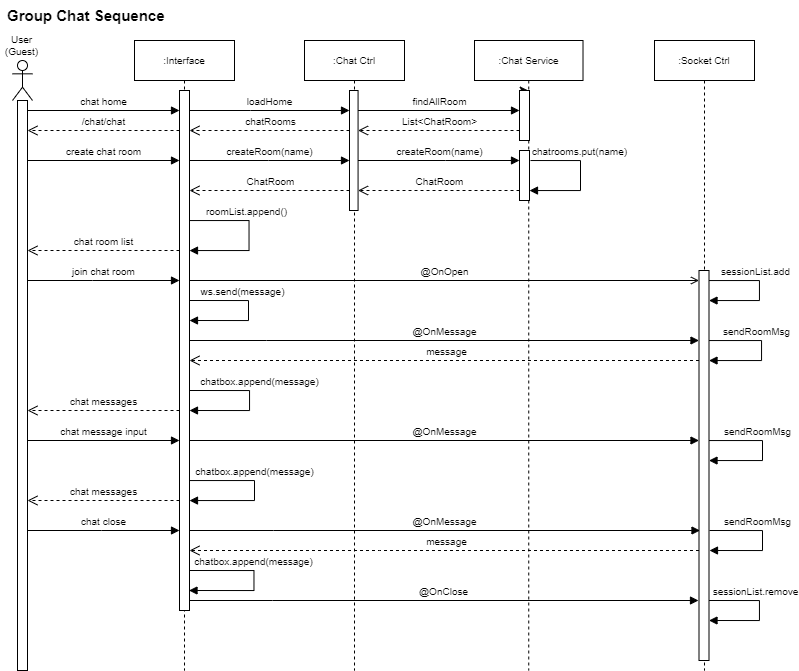

The diagram above was exported from draw.io. Its source (the exported page's mxGraphModel, read from the mxfile embedded in the PNG):
<mxGraphModel dx="1509" dy="859" grid="1" gridSize="10" guides="1" tooltips="1" connect="1" arrows="1" fold="1" page="1" pageScale="1" pageWidth="827" pageHeight="1169" math="0" shadow="0">
  <root>
    <mxCell id="0" />
    <mxCell id="1" parent="0" />
    <object label="" id="2">
      <mxCell style="shape=umlLifeline;perimeter=lifelinePerimeter;whiteSpace=wrap;html=1;container=1;dropTarget=0;collapsible=0;recursiveResize=0;outlineConnect=0;portConstraint=eastwest;newEdgeStyle={&quot;edgeStyle&quot;:&quot;elbowEdgeStyle&quot;,&quot;elbow&quot;:&quot;vertical&quot;,&quot;curved&quot;:0,&quot;rounded&quot;:0};participant=umlActor;fontSize=10;" vertex="1" parent="1">
        <mxGeometry x="33" y="3590" width="20" height="610" as="geometry" />
      </mxCell>
    </object>
    <mxCell id="3" value="" style="html=1;points=[];perimeter=orthogonalPerimeter;outlineConnect=0;targetShapes=umlLifeline;portConstraint=eastwest;newEdgeStyle={&quot;edgeStyle&quot;:&quot;elbowEdgeStyle&quot;,&quot;elbow&quot;:&quot;vertical&quot;,&quot;curved&quot;:0,&quot;rounded&quot;:0};fontSize=10;" vertex="1" parent="2">
      <mxGeometry x="5" y="40" width="10" height="570" as="geometry" />
    </mxCell>
    <mxCell id="4" value=":Interface" style="shape=umlLifeline;perimeter=lifelinePerimeter;whiteSpace=wrap;html=1;container=1;dropTarget=0;collapsible=0;recursiveResize=0;outlineConnect=0;portConstraint=eastwest;newEdgeStyle={&quot;edgeStyle&quot;:&quot;elbowEdgeStyle&quot;,&quot;elbow&quot;:&quot;vertical&quot;,&quot;curved&quot;:0,&quot;rounded&quot;:0};fontSize=10;" vertex="1" parent="1">
      <mxGeometry x="155" y="3570" width="100" height="630" as="geometry" />
    </mxCell>
    <mxCell id="5" value="" style="html=1;points=[];perimeter=orthogonalPerimeter;outlineConnect=0;targetShapes=umlLifeline;portConstraint=eastwest;newEdgeStyle={&quot;edgeStyle&quot;:&quot;elbowEdgeStyle&quot;,&quot;elbow&quot;:&quot;vertical&quot;,&quot;curved&quot;:0,&quot;rounded&quot;:0};fontSize=10;" vertex="1" parent="4">
      <mxGeometry x="45" y="50" width="10" height="520" as="geometry" />
    </mxCell>
    <mxCell id="6" value="roomList.append()" style="html=1;verticalAlign=bottom;endArrow=block;edgeStyle=orthogonalEdgeStyle;elbow=vertical;rounded=0;fontSize=10;" edge="1" parent="4" source="5" target="5">
      <mxGeometry x="-0.2367" width="80" relative="1" as="geometry">
        <mxPoint x="64.02000000000001" y="180.00448275862072" as="sourcePoint" />
        <mxPoint x="63.02000000000001" y="209.9699999999998" as="targetPoint" />
        <Array as="points">
          <mxPoint x="114.5" y="180" />
          <mxPoint x="114.5" y="210" />
        </Array>
        <mxPoint as="offset" />
      </mxGeometry>
    </mxCell>
    <mxCell id="7" value="chatbox.append(message)" style="html=1;verticalAlign=bottom;endArrow=block;edgeStyle=orthogonalEdgeStyle;elbow=vertical;rounded=0;fontSize=10;" edge="1" parent="4">
      <mxGeometry x="-0.1429" y="10" width="80" relative="1" as="geometry">
        <mxPoint x="55" y="350" as="sourcePoint" />
        <mxPoint x="55" y="370" as="targetPoint" />
        <Array as="points">
          <mxPoint x="115" y="350" />
          <mxPoint x="115" y="370" />
        </Array>
        <mxPoint as="offset" />
      </mxGeometry>
    </mxCell>
    <mxCell id="8" value="chatbox.append(message)" style="html=1;verticalAlign=bottom;endArrow=block;edgeStyle=orthogonalEdgeStyle;elbow=vertical;rounded=0;fontSize=10;" edge="1" parent="4" source="5" target="5">
      <mxGeometry x="-0.1333" width="80" relative="1" as="geometry">
        <mxPoint x="59.97999999999999" y="440" as="sourcePoint" />
        <mxPoint x="59.97999999999999" y="460" as="targetPoint" />
        <Array as="points">
          <mxPoint x="120" y="440" />
          <mxPoint x="120" y="460" />
        </Array>
        <mxPoint as="offset" />
      </mxGeometry>
    </mxCell>
    <mxCell id="9" value="User&lt;br style=&quot;font-size: 10px;&quot;&gt;(Guest)" style="text;html=1;strokeColor=none;fillColor=none;align=center;verticalAlign=middle;whiteSpace=wrap;rounded=0;fontSize=10;" vertex="1" parent="1">
      <mxGeometry x="20.5" y="3560" width="45" height="30" as="geometry" />
    </mxCell>
    <mxCell id="10" value="chat home" style="html=1;verticalAlign=bottom;endArrow=block;edgeStyle=elbowEdgeStyle;elbow=vertical;curved=0;rounded=0;fontSize=10;" edge="1" source="3" target="5" parent="1">
      <mxGeometry width="80" relative="1" as="geometry">
        <mxPoint x="53" y="3640.0003448275866" as="sourcePoint" />
        <mxPoint x="233" y="3640.310344827586" as="targetPoint" />
        <Array as="points">
          <mxPoint x="102.5" y="3640" />
        </Array>
      </mxGeometry>
    </mxCell>
    <mxCell id="11" value="findAllRoom" style="html=1;verticalAlign=bottom;endArrow=block;edgeStyle=elbowEdgeStyle;elbow=vertical;curved=0;rounded=0;fontSize=10;" edge="1" source="20" target="14" parent="1">
      <mxGeometry width="80" relative="1" as="geometry">
        <mxPoint x="415.5" y="3645" as="sourcePoint" />
        <mxPoint x="530.0000000000002" y="3650.0666666666675" as="targetPoint" />
        <Array as="points">
          <mxPoint x="455.5" y="3640" />
        </Array>
      </mxGeometry>
    </mxCell>
    <mxCell id="12" value=":Chat Service" style="shape=umlLifeline;perimeter=lifelinePerimeter;whiteSpace=wrap;html=1;container=1;dropTarget=0;collapsible=0;recursiveResize=0;outlineConnect=0;portConstraint=eastwest;newEdgeStyle={&quot;edgeStyle&quot;:&quot;elbowEdgeStyle&quot;,&quot;elbow&quot;:&quot;vertical&quot;,&quot;curved&quot;:0,&quot;rounded&quot;:0};fontSize=10;" vertex="1" parent="1">
      <mxGeometry x="495" y="3570" width="108.51" height="630" as="geometry" />
    </mxCell>
    <mxCell id="13" style="edgeStyle=elbowEdgeStyle;rounded=0;orthogonalLoop=1;jettySize=auto;html=1;elbow=vertical;curved=0;" edge="1" parent="12" target="12">
      <mxGeometry relative="1" as="geometry">
        <mxPoint x="50" y="50" as="sourcePoint" />
      </mxGeometry>
    </mxCell>
    <mxCell id="14" value="" style="html=1;points=[];perimeter=orthogonalPerimeter;outlineConnect=0;targetShapes=umlLifeline;portConstraint=eastwest;newEdgeStyle={&quot;edgeStyle&quot;:&quot;elbowEdgeStyle&quot;,&quot;elbow&quot;:&quot;vertical&quot;,&quot;curved&quot;:0,&quot;rounded&quot;:0};fontSize=10;" vertex="1" parent="12">
      <mxGeometry x="45" y="50" width="10" height="50" as="geometry" />
    </mxCell>
    <mxCell id="15" value="" style="html=1;points=[];perimeter=orthogonalPerimeter;outlineConnect=0;targetShapes=umlLifeline;portConstraint=eastwest;newEdgeStyle={&quot;edgeStyle&quot;:&quot;elbowEdgeStyle&quot;,&quot;elbow&quot;:&quot;vertical&quot;,&quot;curved&quot;:0,&quot;rounded&quot;:0};fontSize=10;" vertex="1" parent="12">
      <mxGeometry x="45" y="110" width="10" height="50" as="geometry" />
    </mxCell>
    <mxCell id="16" value="chatrooms.put(name)" style="html=1;verticalAlign=bottom;endArrow=block;edgeStyle=orthogonalEdgeStyle;elbow=vertical;rounded=0;fontSize=10;" edge="1" parent="12" target="15">
      <mxGeometry x="-0.2367" width="80" relative="1" as="geometry">
        <mxPoint x="56" y="120.03448275862092" as="sourcePoint" />
        <mxPoint x="56" y="140.03448275862092" as="targetPoint" />
        <Array as="points">
          <mxPoint x="106" y="120" />
          <mxPoint x="106" y="150" />
        </Array>
        <mxPoint as="offset" />
      </mxGeometry>
    </mxCell>
    <mxCell id="17" value="Group Chat Sequence" style="text;html=1;strokeColor=none;fillColor=none;align=left;verticalAlign=middle;whiteSpace=wrap;rounded=0;fontSize=15;fontStyle=1" vertex="1" parent="1">
      <mxGeometry x="26" y="3530" width="292" height="30" as="geometry" />
    </mxCell>
    <mxCell id="18" value="List&amp;lt;ChatRoom&amp;gt;" style="html=1;verticalAlign=bottom;endArrow=open;dashed=1;endSize=8;edgeStyle=elbowEdgeStyle;elbow=vertical;curved=0;rounded=0;fontSize=10;" edge="1" source="14" target="20" parent="1">
      <mxGeometry x="-0.0067" relative="1" as="geometry">
        <mxPoint x="502" y="3660" as="sourcePoint" />
        <mxPoint x="262" y="3660" as="targetPoint" />
        <Array as="points">
          <mxPoint x="455.5" y="3660" />
        </Array>
        <mxPoint as="offset" />
      </mxGeometry>
    </mxCell>
    <mxCell id="19" value=":Chat Ctrl" style="shape=umlLifeline;perimeter=lifelinePerimeter;whiteSpace=wrap;html=1;container=1;dropTarget=0;collapsible=0;recursiveResize=0;outlineConnect=0;portConstraint=eastwest;newEdgeStyle={&quot;edgeStyle&quot;:&quot;elbowEdgeStyle&quot;,&quot;elbow&quot;:&quot;vertical&quot;,&quot;curved&quot;:0,&quot;rounded&quot;:0};fontSize=10;" vertex="1" parent="1">
      <mxGeometry x="325" y="3570" width="100" height="630" as="geometry" />
    </mxCell>
    <mxCell id="20" value="" style="html=1;points=[];perimeter=orthogonalPerimeter;outlineConnect=0;targetShapes=umlLifeline;portConstraint=eastwest;newEdgeStyle={&quot;edgeStyle&quot;:&quot;elbowEdgeStyle&quot;,&quot;elbow&quot;:&quot;vertical&quot;,&quot;curved&quot;:0,&quot;rounded&quot;:0};fontSize=10;" vertex="1" parent="19">
      <mxGeometry x="45" y="50" width="8.57" height="120" as="geometry" />
    </mxCell>
    <mxCell id="21" value="loadHome" style="html=1;verticalAlign=bottom;endArrow=block;edgeStyle=elbowEdgeStyle;elbow=vertical;curved=0;rounded=0;fontSize=10;" edge="1" source="5" target="20" parent="1">
      <mxGeometry width="80" relative="1" as="geometry">
        <mxPoint x="231" y="3650" as="sourcePoint" />
        <mxPoint x="321" y="3650" as="targetPoint" />
        <Array as="points">
          <mxPoint x="271" y="3640" />
        </Array>
      </mxGeometry>
    </mxCell>
    <mxCell id="22" value=":Socket Ctrl" style="shape=umlLifeline;perimeter=lifelinePerimeter;whiteSpace=wrap;html=1;container=1;dropTarget=0;collapsible=0;recursiveResize=0;outlineConnect=0;portConstraint=eastwest;newEdgeStyle={&quot;edgeStyle&quot;:&quot;elbowEdgeStyle&quot;,&quot;elbow&quot;:&quot;vertical&quot;,&quot;curved&quot;:0,&quot;rounded&quot;:0};fontSize=10;" vertex="1" parent="1">
      <mxGeometry x="675" y="3570" width="100" height="630" as="geometry" />
    </mxCell>
    <mxCell id="23" value="" style="html=1;points=[];perimeter=orthogonalPerimeter;outlineConnect=0;targetShapes=umlLifeline;portConstraint=eastwest;newEdgeStyle={&quot;edgeStyle&quot;:&quot;elbowEdgeStyle&quot;,&quot;elbow&quot;:&quot;vertical&quot;,&quot;curved&quot;:0,&quot;rounded&quot;:0};fontSize=10;" vertex="1" parent="22">
      <mxGeometry x="44.5" y="230" width="10" height="390" as="geometry" />
    </mxCell>
    <mxCell id="24" value="sessionList.add" style="html=1;verticalAlign=bottom;endArrow=block;edgeStyle=orthogonalEdgeStyle;elbow=vertical;rounded=0;fontSize=10;" edge="1" parent="22" source="23" target="23">
      <mxGeometry x="-0.2367" width="80" relative="1" as="geometry">
        <mxPoint x="65" y="240" as="sourcePoint" />
        <mxPoint x="75" y="270" as="targetPoint" />
        <Array as="points">
          <mxPoint x="105" y="240" />
          <mxPoint x="105" y="260" />
        </Array>
        <mxPoint as="offset" />
      </mxGeometry>
    </mxCell>
    <mxCell id="25" value="sendRoomMsg" style="html=1;verticalAlign=bottom;endArrow=block;edgeStyle=orthogonalEdgeStyle;elbow=vertical;rounded=0;fontSize=10;" edge="1" parent="22" source="23" target="23">
      <mxGeometry x="-0.2367" width="80" relative="1" as="geometry">
        <mxPoint x="65" y="300" as="sourcePoint" />
        <mxPoint x="57" y="320" as="targetPoint" />
        <Array as="points">
          <mxPoint x="107" y="300" />
          <mxPoint x="107" y="320" />
        </Array>
        <mxPoint as="offset" />
      </mxGeometry>
    </mxCell>
    <mxCell id="26" value="sendRoomMsg" style="html=1;verticalAlign=bottom;endArrow=block;edgeStyle=orthogonalEdgeStyle;elbow=vertical;rounded=0;fontSize=10;" edge="1" parent="22" source="23" target="23">
      <mxGeometry x="-0.2367" width="80" relative="1" as="geometry">
        <mxPoint x="56" y="400" as="sourcePoint" />
        <mxPoint x="56" y="420" as="targetPoint" />
        <Array as="points">
          <mxPoint x="108" y="400" />
          <mxPoint x="108" y="420" />
        </Array>
        <mxPoint as="offset" />
      </mxGeometry>
    </mxCell>
    <mxCell id="27" value="chatRooms" style="html=1;verticalAlign=bottom;endArrow=open;dashed=1;endSize=8;edgeStyle=elbowEdgeStyle;elbow=vertical;curved=0;rounded=0;fontSize=10;" edge="1" source="20" target="5" parent="1">
      <mxGeometry x="-0.0067" relative="1" as="geometry">
        <mxPoint x="315.5" y="3660" as="sourcePoint" />
        <mxPoint x="213.5" y="3660" as="targetPoint" />
        <Array as="points">
          <mxPoint x="233.5" y="3660" />
        </Array>
        <mxPoint as="offset" />
      </mxGeometry>
    </mxCell>
    <mxCell id="28" value="/chat/chat" style="html=1;verticalAlign=bottom;endArrow=open;dashed=1;endSize=8;edgeStyle=elbowEdgeStyle;elbow=vertical;curved=0;rounded=0;fontSize=10;" edge="1" source="5" target="3" parent="1">
      <mxGeometry x="-0.0067" relative="1" as="geometry">
        <mxPoint x="135" y="3660" as="sourcePoint" />
        <mxPoint x="55" y="3660" as="targetPoint" />
        <Array as="points">
          <mxPoint x="75" y="3660" />
        </Array>
        <mxPoint as="offset" />
      </mxGeometry>
    </mxCell>
    <mxCell id="29" value="create chat room" style="html=1;verticalAlign=bottom;endArrow=block;edgeStyle=elbowEdgeStyle;elbow=vertical;curved=0;rounded=0;fontSize=10;" edge="1" source="3" target="5" parent="1">
      <mxGeometry width="80" relative="1" as="geometry">
        <mxPoint x="53" y="3690" as="sourcePoint" />
        <mxPoint x="135" y="3690" as="targetPoint" />
        <Array as="points">
          <mxPoint x="107.5" y="3690" />
        </Array>
      </mxGeometry>
    </mxCell>
    <mxCell id="30" value="createRoom(name)" style="html=1;verticalAlign=bottom;endArrow=block;edgeStyle=elbowEdgeStyle;elbow=vertical;curved=0;rounded=0;fontSize=10;" edge="1" source="5" target="20" parent="1">
      <mxGeometry width="80" relative="1" as="geometry">
        <mxPoint x="229.5" y="3690" as="sourcePoint" />
        <mxPoint x="289.5" y="3690" as="targetPoint" />
        <Array as="points">
          <mxPoint x="289" y="3690" />
        </Array>
      </mxGeometry>
    </mxCell>
    <mxCell id="31" value="createRoom(name)" style="html=1;verticalAlign=bottom;endArrow=block;edgeStyle=elbowEdgeStyle;elbow=vertical;curved=0;rounded=0;fontSize=10;" edge="1" source="20" target="15" parent="1">
      <mxGeometry width="80" relative="1" as="geometry">
        <mxPoint x="387.5" y="3690" as="sourcePoint" />
        <mxPoint x="478" y="3690" as="targetPoint" />
        <Array as="points">
          <mxPoint x="466" y="3690" />
        </Array>
      </mxGeometry>
    </mxCell>
    <mxCell id="32" value="ChatRoom" style="html=1;verticalAlign=bottom;endArrow=open;dashed=1;endSize=8;edgeStyle=elbowEdgeStyle;elbow=vertical;curved=0;rounded=0;fontSize=10;" edge="1" source="15" target="20" parent="1">
      <mxGeometry x="-0.0067" relative="1" as="geometry">
        <mxPoint x="475" y="3720" as="sourcePoint" />
        <mxPoint x="388" y="3720" as="targetPoint" />
        <Array as="points">
          <mxPoint x="443.5" y="3720" />
        </Array>
        <mxPoint as="offset" />
      </mxGeometry>
    </mxCell>
    <mxCell id="33" value="ChatRoom" style="html=1;verticalAlign=bottom;endArrow=open;dashed=1;endSize=8;edgeStyle=elbowEdgeStyle;elbow=vertical;curved=0;rounded=0;fontSize=10;" edge="1" source="20" target="5" parent="1">
      <mxGeometry x="-0.0067" relative="1" as="geometry">
        <mxPoint x="309" y="3720" as="sourcePoint" />
        <mxPoint x="213.5" y="3720" as="targetPoint" />
        <Array as="points">
          <mxPoint x="265.5" y="3720" />
        </Array>
        <mxPoint as="offset" />
      </mxGeometry>
    </mxCell>
    <mxCell id="34" value="chat room list" style="html=1;verticalAlign=bottom;endArrow=open;dashed=1;endSize=8;edgeStyle=elbowEdgeStyle;elbow=vertical;curved=0;rounded=0;fontSize=10;" edge="1" source="5" target="3" parent="1">
      <mxGeometry x="-0.0067" relative="1" as="geometry">
        <mxPoint x="141.5" y="3780" as="sourcePoint" />
        <mxPoint x="65" y="3780" as="targetPoint" />
        <Array as="points">
          <mxPoint x="98" y="3780" />
        </Array>
        <mxPoint as="offset" />
      </mxGeometry>
    </mxCell>
    <mxCell id="35" value="join chat room" style="html=1;verticalAlign=bottom;endArrow=block;edgeStyle=elbowEdgeStyle;elbow=horizontal;curved=0;rounded=0;fontSize=10;" edge="1" source="3" target="5" parent="1">
      <mxGeometry width="80" relative="1" as="geometry">
        <mxPoint x="53.5" y="3810" as="sourcePoint" />
        <mxPoint x="205.5" y="3810" as="targetPoint" />
        <Array as="points">
          <mxPoint x="113" y="3810" />
        </Array>
      </mxGeometry>
    </mxCell>
    <mxCell id="36" value="@OnOpen" style="html=1;verticalAlign=bottom;endArrow=open;edgeStyle=elbowEdgeStyle;elbow=horizontal;curved=0;rounded=0;fontSize=10;endFill=0;" edge="1" source="5" target="23" parent="1">
      <mxGeometry width="80" relative="1" as="geometry">
        <mxPoint x="219.5" y="3810" as="sourcePoint" />
        <mxPoint x="371.5" y="3810" as="targetPoint" />
        <Array as="points">
          <mxPoint x="284.5" y="3810" />
        </Array>
      </mxGeometry>
    </mxCell>
    <mxCell id="37" value="@OnMessage" style="html=1;verticalAlign=bottom;endArrow=block;edgeStyle=elbowEdgeStyle;elbow=horizontal;curved=0;rounded=0;fontSize=10;endFill=1;" edge="1" source="5" target="23" parent="1">
      <mxGeometry width="80" relative="1" as="geometry">
        <mxPoint x="212.5" y="3870" as="sourcePoint" />
        <mxPoint x="722.5" y="3870" as="targetPoint" />
        <Array as="points">
          <mxPoint x="287" y="3870" />
        </Array>
      </mxGeometry>
    </mxCell>
    <mxCell id="38" value="ws.send(message)" style="html=1;verticalAlign=bottom;endArrow=block;edgeStyle=orthogonalEdgeStyle;elbow=vertical;rounded=0;fontSize=10;" edge="1" parent="1">
      <mxGeometry x="-0.2367" width="80" relative="1" as="geometry">
        <mxPoint x="210" y="3830" as="sourcePoint" />
        <mxPoint x="210" y="3850" as="targetPoint" />
        <Array as="points">
          <mxPoint x="269" y="3830" />
          <mxPoint x="269" y="3850" />
        </Array>
        <mxPoint as="offset" />
      </mxGeometry>
    </mxCell>
    <mxCell id="39" value="message" style="html=1;verticalAlign=bottom;endArrow=open;dashed=1;endSize=8;edgeStyle=elbowEdgeStyle;elbow=vertical;curved=0;rounded=0;fontSize=10;" edge="1" source="23" target="5" parent="1">
      <mxGeometry x="-0.0067" relative="1" as="geometry">
        <mxPoint x="522" y="3890" as="sourcePoint" />
        <mxPoint x="370" y="3890" as="targetPoint" />
        <Array as="points">
          <mxPoint x="420" y="3890" />
        </Array>
        <mxPoint as="offset" />
      </mxGeometry>
    </mxCell>
    <mxCell id="40" value="chat messages" style="html=1;verticalAlign=bottom;endArrow=open;dashed=1;endSize=8;edgeStyle=elbowEdgeStyle;elbow=vertical;curved=0;rounded=0;fontSize=10;" edge="1" source="5" target="3" parent="1">
      <mxGeometry x="-0.0067" relative="1" as="geometry">
        <mxPoint x="563" y="3950" as="sourcePoint" />
        <mxPoint x="53" y="3950" as="targetPoint" />
        <Array as="points">
          <mxPoint x="140" y="3940" />
        </Array>
        <mxPoint as="offset" />
      </mxGeometry>
    </mxCell>
    <mxCell id="41" value="chat message input" style="html=1;verticalAlign=bottom;endArrow=block;edgeStyle=elbowEdgeStyle;elbow=horizontal;curved=0;rounded=0;fontSize=10;" edge="1" source="3" target="5" parent="1">
      <mxGeometry width="80" relative="1" as="geometry">
        <mxPoint x="70" y="3970" as="sourcePoint" />
        <mxPoint x="190" y="3970" as="targetPoint" />
        <Array as="points">
          <mxPoint x="118.5" y="3970" />
        </Array>
      </mxGeometry>
    </mxCell>
    <mxCell id="42" value="@OnMessage" style="html=1;verticalAlign=bottom;endArrow=block;edgeStyle=elbowEdgeStyle;elbow=horizontal;curved=0;rounded=0;fontSize=10;endFill=1;" edge="1" source="5" target="23" parent="1">
      <mxGeometry width="80" relative="1" as="geometry">
        <mxPoint x="216.5" y="3970" as="sourcePoint" />
        <mxPoint x="690" y="3970" as="targetPoint" />
        <Array as="points">
          <mxPoint x="293.5" y="3970" />
        </Array>
      </mxGeometry>
    </mxCell>
    <mxCell id="43" value="message" style="html=1;verticalAlign=bottom;endArrow=open;dashed=1;endSize=8;edgeStyle=elbowEdgeStyle;elbow=vertical;curved=0;rounded=0;fontSize=10;" edge="1" parent="1">
      <mxGeometry x="-0.0067" relative="1" as="geometry">
        <mxPoint x="719.5" y="4080" as="sourcePoint" />
        <mxPoint x="210" y="4080" as="targetPoint" />
        <Array as="points">
          <mxPoint x="400" y="4080" />
        </Array>
        <mxPoint as="offset" />
      </mxGeometry>
    </mxCell>
    <mxCell id="44" value="chat messages" style="html=1;verticalAlign=bottom;endArrow=open;dashed=1;endSize=8;edgeStyle=elbowEdgeStyle;elbow=vertical;curved=0;rounded=0;fontSize=10;" edge="1" source="5" target="3" parent="1">
      <mxGeometry x="-0.0067" relative="1" as="geometry">
        <mxPoint x="178" y="4030" as="sourcePoint" />
        <mxPoint x="26" y="4030" as="targetPoint" />
        <Array as="points">
          <mxPoint x="118" y="4030" />
        </Array>
        <mxPoint as="offset" />
      </mxGeometry>
    </mxCell>
    <mxCell id="45" value="chat close" style="html=1;verticalAlign=bottom;endArrow=block;edgeStyle=elbowEdgeStyle;elbow=horizontal;curved=0;rounded=0;fontSize=10;" edge="1" source="3" target="5" parent="1">
      <mxGeometry width="80" relative="1" as="geometry">
        <mxPoint x="51" y="4070" as="sourcePoint" />
        <mxPoint x="190" y="4070" as="targetPoint" />
        <Array as="points">
          <mxPoint x="122" y="4060" />
        </Array>
      </mxGeometry>
    </mxCell>
    <mxCell id="46" value="@OnClose" style="html=1;verticalAlign=bottom;endArrow=block;edgeStyle=elbowEdgeStyle;elbow=horizontal;curved=0;rounded=0;fontSize=10;endFill=1;" edge="1" parent="1">
      <mxGeometry width="80" relative="1" as="geometry">
        <mxPoint x="209.5" y="4130" as="sourcePoint" />
        <mxPoint x="719" y="4130" as="targetPoint" />
        <Array as="points">
          <mxPoint x="293" y="4130" />
        </Array>
      </mxGeometry>
    </mxCell>
    <mxCell id="47" value="@OnMessage" style="html=1;verticalAlign=bottom;endArrow=block;edgeStyle=elbowEdgeStyle;elbow=horizontal;curved=0;rounded=0;fontSize=10;endFill=1;" edge="1" parent="1">
      <mxGeometry width="80" relative="1" as="geometry">
        <mxPoint x="210.5" y="4060" as="sourcePoint" />
        <mxPoint x="720.5" y="4060" as="targetPoint" />
        <Array as="points">
          <mxPoint x="294" y="4060" />
        </Array>
      </mxGeometry>
    </mxCell>
    <mxCell id="48" value="sendRoomMsg" style="html=1;verticalAlign=bottom;endArrow=block;edgeStyle=orthogonalEdgeStyle;elbow=vertical;rounded=0;fontSize=10;" edge="1" parent="1">
      <mxGeometry x="-0.2367" width="80" relative="1" as="geometry">
        <mxPoint x="730" y="4060" as="sourcePoint" />
        <mxPoint x="730" y="4080" as="targetPoint" />
        <Array as="points">
          <mxPoint x="783" y="4060" />
          <mxPoint x="783" y="4080" />
        </Array>
        <mxPoint as="offset" />
      </mxGeometry>
    </mxCell>
    <mxCell id="49" value="chatbox.append(message)" style="html=1;verticalAlign=bottom;endArrow=block;edgeStyle=orthogonalEdgeStyle;elbow=vertical;rounded=0;fontSize=10;" edge="1" parent="1">
      <mxGeometry x="-0.1333" width="80" relative="1" as="geometry">
        <mxPoint x="209.5" y="4100" as="sourcePoint" />
        <mxPoint x="209.5" y="4120" as="targetPoint" />
        <Array as="points">
          <mxPoint x="274.5" y="4100" />
          <mxPoint x="274.5" y="4120" />
        </Array>
        <mxPoint as="offset" />
      </mxGeometry>
    </mxCell>
    <mxCell id="50" value="sessionList.remove" style="html=1;verticalAlign=bottom;endArrow=block;edgeStyle=orthogonalEdgeStyle;elbow=vertical;rounded=0;fontSize=10;" edge="1" parent="1">
      <mxGeometry x="-0.2367" width="80" relative="1" as="geometry">
        <mxPoint x="729.5" y="4130" as="sourcePoint" />
        <mxPoint x="729.5" y="4150" as="targetPoint" />
        <Array as="points">
          <mxPoint x="780" y="4130" />
          <mxPoint x="780" y="4150" />
        </Array>
        <mxPoint as="offset" />
      </mxGeometry>
    </mxCell>
  </root>
</mxGraphModel>